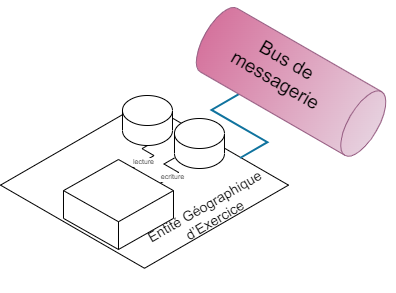

The diagram above was exported from draw.io. Its source (the exported page's mxGraphModel, read from the mxfile embedded in the PNG):
<mxGraphModel dx="2074" dy="1932" grid="0" gridSize="10" guides="1" tooltips="1" connect="1" arrows="1" fold="1" page="1" pageScale="1" pageWidth="827" pageHeight="1169" math="0" shadow="0">
  <root>
    <mxCell id="0" />
    <mxCell id="1" parent="0" />
    <mxCell id="2" value="" style="group" vertex="1" connectable="0" parent="1">
      <mxGeometry x="960.0000000000001" y="-384.6292069241182" width="394.16554445662234" height="291.060693911439" as="geometry" />
    </mxCell>
    <mxCell id="3" value="" style="group" vertex="1" connectable="0" parent="2">
      <mxGeometry y="94.62920692411808" width="304.5364652773794" height="196.4314869873209" as="geometry" />
    </mxCell>
    <mxCell id="4" value="" style="html=1;whiteSpace=wrap;aspect=fixed;shape=isoRectangle;" vertex="1" parent="3">
      <mxGeometry y="3.230000000000004" width="287.99" height="172.8" as="geometry" />
    </mxCell>
    <mxCell id="5" value="" style="html=1;shape=mxgraph.basic.isocube;isoAngle=17.55;" vertex="1" parent="3">
      <mxGeometry x="62.99000000000001" y="64" width="110" height="90" as="geometry" />
    </mxCell>
    <mxCell id="6" value="" style="shape=cylinder3;whiteSpace=wrap;html=1;boundedLbl=1;backgroundOutline=1;size=15;" vertex="1" parent="3">
      <mxGeometry x="173.99" y="23" width="50" height="50" as="geometry" />
    </mxCell>
    <mxCell id="7" value="" style="shape=cylinder3;whiteSpace=wrap;html=1;boundedLbl=1;backgroundOutline=1;size=15;" vertex="1" parent="3">
      <mxGeometry x="121.99000000000001" width="50" height="50" as="geometry" />
    </mxCell>
    <mxCell id="8" value="lecture" style="edgeStyle=isometricEdgeStyle;endArrow=none;html=1;rounded=0;exitX=0.631;exitY=0.092;exitDx=0;exitDy=0;exitPerimeter=0;entryX=0.5;entryY=1;entryDx=0;entryDy=0;entryPerimeter=0;fontSize=7;" edge="1" parent="3" source="5" target="7">
      <mxGeometry x="-0.4728" y="-1" width="50" height="100" relative="1" as="geometry">
        <mxPoint x="332.99" y="64" as="sourcePoint" />
        <mxPoint x="382.99" y="-36" as="targetPoint" />
        <Array as="points">
          <mxPoint x="142.99" y="54" />
        </Array>
        <mxPoint as="offset" />
      </mxGeometry>
    </mxCell>
    <mxCell id="9" value="ecriture" style="edgeStyle=isometricEdgeStyle;endArrow=none;html=1;rounded=0;exitX=0.885;exitY=0.261;exitDx=0;exitDy=0;exitPerimeter=0;fontSize=7;" edge="1" parent="3" source="5" target="6">
      <mxGeometry x="-0.4947" y="-1" width="50" height="100" relative="1" as="geometry">
        <mxPoint x="138.79000000000002" y="109" as="sourcePoint" />
        <mxPoint x="188.79000000000002" y="9" as="targetPoint" />
        <Array as="points">
          <mxPoint x="172.99" y="74" />
        </Array>
        <mxPoint as="offset" />
      </mxGeometry>
    </mxCell>
    <mxCell id="10" value="&lt;div style=&quot;font-size: 14px;&quot;&gt;Entité&amp;nbsp;&lt;span style=&quot;background-color: initial; font-size: 14px;&quot;&gt;Géographique&amp;nbsp;&lt;/span&gt;&lt;/div&gt;&lt;div style=&quot;font-size: 14px;&quot;&gt;&lt;span style=&quot;background-color: initial; font-size: 14px;&quot;&gt;d’Exercice&lt;/span&gt;&lt;/div&gt;" style="text;html=1;strokeColor=none;fillColor=none;align=center;verticalAlign=middle;whiteSpace=wrap;rounded=0;rotation=-30;fontSize=14;" vertex="1" parent="3">
      <mxGeometry x="118.35000000000002" y="89.63" width="184.64" height="55.66" as="geometry" />
    </mxCell>
    <mxCell id="11" value="" style="edgeStyle=isometricEdgeStyle;endArrow=none;html=1;rounded=0;entryX=1;entryY=0;entryDx=0;entryDy=137.46000000000004;entryPerimeter=0;exitX=0.832;exitY=0.343;exitDx=0;exitDy=0;fillColor=#b1ddf0;strokeColor=#10739e;strokeWidth=2;exitPerimeter=0;" edge="1" parent="2" source="4" target="12">
      <mxGeometry width="50" height="100" relative="1" as="geometry">
        <mxPoint x="229.9999999999999" y="158.34920692411822" as="sourcePoint" />
        <mxPoint x="428.9999999999999" y="138.34920692411822" as="targetPoint" />
      </mxGeometry>
    </mxCell>
    <mxCell id="12" value="" style="shape=cylinder3;whiteSpace=wrap;html=1;boundedLbl=1;backgroundOutline=1;size=15;rotation=120;fillColor=#e6d0de;gradientColor=#d5739d;strokeColor=#996185;" vertex="1" parent="2">
      <mxGeometry x="253.83980497827167" y="-17.372896537940903" width="73.49" height="196.78" as="geometry" />
    </mxCell>
    <mxCell id="13" value="Bus de messagerie" style="text;html=1;strokeColor=none;fillColor=none;align=center;verticalAlign=middle;whiteSpace=wrap;rounded=0;rotation=30;fontSize=19;" vertex="1" parent="2">
      <mxGeometry x="250.9999999999999" y="54.4992069241182" width="60" height="30" as="geometry" />
    </mxCell>
  </root>
</mxGraphModel>